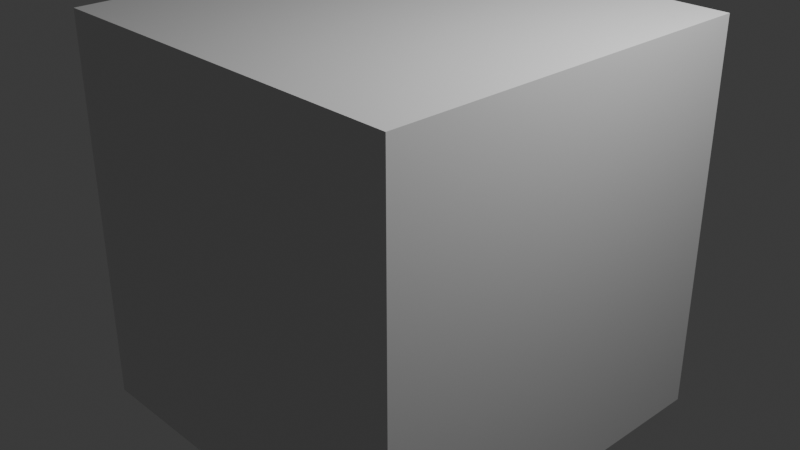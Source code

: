 # Source: Project_2_Whakapapa.blend  (saved by Blender 4.2.66; exported with 4.5.12 LTS)
import bpy
from mathutils import Matrix  # noqa: F401  (used for matrix-valued properties, if any)

bpy.ops.wm.read_factory_settings(use_empty=True)
scene = bpy.context.scene
scene.name = 'Scene'

# ---- collections
col_collection = bpy.data.collections.new('Collection'); scene.collection.children.link(col_collection)

# ---- materials (node trees are filled in below, after node groups)
mat_material = bpy.data.materials.new('Material')
mat_material.alpha_threshold = 0.0
mat_material.roughness = 0.5
mat_material.line_color = (0.0, 0.0, 0.0, 1.0)

# ---- material node trees
mat_material.use_nodes = True; mat_material.node_tree.nodes.clear()
_N = mat_material.node_tree.nodes; _L = mat_material.node_tree.links
n0 = _N.new('ShaderNodeOutputMaterial'); n0.name = 'Material Output'; n0.location = (300, 300)
n1 = _N.new('ShaderNodeBsdfPrincipled'); n1.name = 'Principled BSDF'; n1.location = (10, 300)
n1.inputs[3].default_value = 1.45
_L.new(n1.outputs[0], n0.inputs[0])
n0.is_active_output = True

# ---- world
world_world = bpy.data.worlds.new('World'); scene.world = world_world
world_world.use_nodes = True; world_world.node_tree.nodes.clear()
_N = world_world.node_tree.nodes; _L = world_world.node_tree.links
n0 = _N.new('ShaderNodeOutputWorld'); n0.name = 'World Output'; n0.location = (300, 300)
n1 = _N.new('ShaderNodeBackground'); n1.name = 'Background'; n1.location = (10, 300)
n1.inputs[0].default_value = (0.05088, 0.05088, 0.05088, 1.0)
_L.new(n1.outputs[0], n0.inputs[0])
n0.is_active_output = True
world_world.color = (0.05088, 0.05088, 0.05088)
world_world.sun_shadow_jitter_overblur = 0.0

# ---- cameras
cam_camera = bpy.data.cameras.new('Camera')
cam_camera.clip_end = 100.0
cam_camera.ortho_scale = 7.314

# ---- lights
light_light = bpy.data.lights.new('Light', 'POINT')
light_light.energy = 1000.0
light_light.shadow_soft_size = 0.1

# ---- meshes
me_cube = bpy.data.meshes.new('Cube')
me_cube.from_pydata([(1.0, 1.0, 1.0), (1.0, 1.0, -1.0), (1.0, -1.0, 1.0), (1.0, -1.0, -1.0), (-1.0, 1.0, 1.0), (-1.0, 1.0, -1.0), (-1.0, -1.0, 1.0), (-1.0, -1.0, -1.0)], [], [(0, 4, 6, 2), (3, 2, 6, 7), (7, 6, 4, 5), (5, 1, 3, 7), (1, 0, 2, 3), (5, 4, 0, 1)])
_uv = me_cube.uv_layers.new(name='UVMap')
_uv.uv.foreach_set('vector', [0.625, 0.5, 0.875, 0.5, 0.875, 0.75, 0.625, 0.75, 0.375, 0.75, 0.625, 0.75, 0.625, 1.0, 0.375, 1.0, 0.375, 0.0, 0.625, 0.0, 0.625, 0.25, 0.375, 0.25, 0.125, 0.5, 0.375, 0.5, 0.375, 0.75, 0.125, 0.75, 0.375, 0.5, 0.625, 0.5, 0.625, 0.75, 0.375, 0.75, 0.375, 0.25, 0.625, 0.25, 0.625, 0.5, 0.375, 0.5])
me_cube.materials.append(mat_material)
me_cube.use_mirror_vertex_groups = False
me_cube.update()

# ---- objects
ob_cube = bpy.data.objects.new('Cube', me_cube)
ob_light = bpy.data.objects.new('Light', light_light)
ob_camera = bpy.data.objects.new('Camera', cam_camera)

# ---- transforms, parenting, visibility, modifiers, constraints
ob_cube.location = (0.0, 0.0, 0.0)
ob_cube.scale = (2.151, 2.151, 2.151)
ob_cube.lock_rotations_4d = False
ob_cube.empty_display_type = 'ARROWS'
ob_cube.lineart.crease_threshold = 0.0
ob_light.location = (4.076, 1.005, 5.904)
ob_light.rotation_euler = (0.6503, 0.05522, 1.866)
ob_light.lock_rotations_4d = False
ob_light.empty_display_type = 'ARROWS'
ob_light.color = (0.0, 0.0, 0.0, 0.0)
ob_light.lineart.crease_threshold = 0.0
ob_camera.location = (7.359, -6.926, 4.958)
ob_camera.rotation_euler = (1.109, 0.0, 0.8149)
ob_camera.lock_rotations_4d = False
ob_camera.empty_display_type = 'ARROWS'
ob_camera.color = (0.0, 0.0, 0.0, 0.0)
ob_camera.display_type = 'WIRE'
ob_camera.lineart.crease_threshold = 0.0

# ---- collection membership
col_collection.objects.link(ob_cube)
col_collection.objects.link(ob_light)
col_collection.objects.link(ob_camera)

# ---- scene / render settings (as saved in the file)
scene.camera = ob_camera
scene.frame_start = 1; scene.frame_end = 250; scene.frame_set(1)
scene.render.engine = 'BLENDER_EEVEE_NEXT'
bpy.context.view_layer.update()
